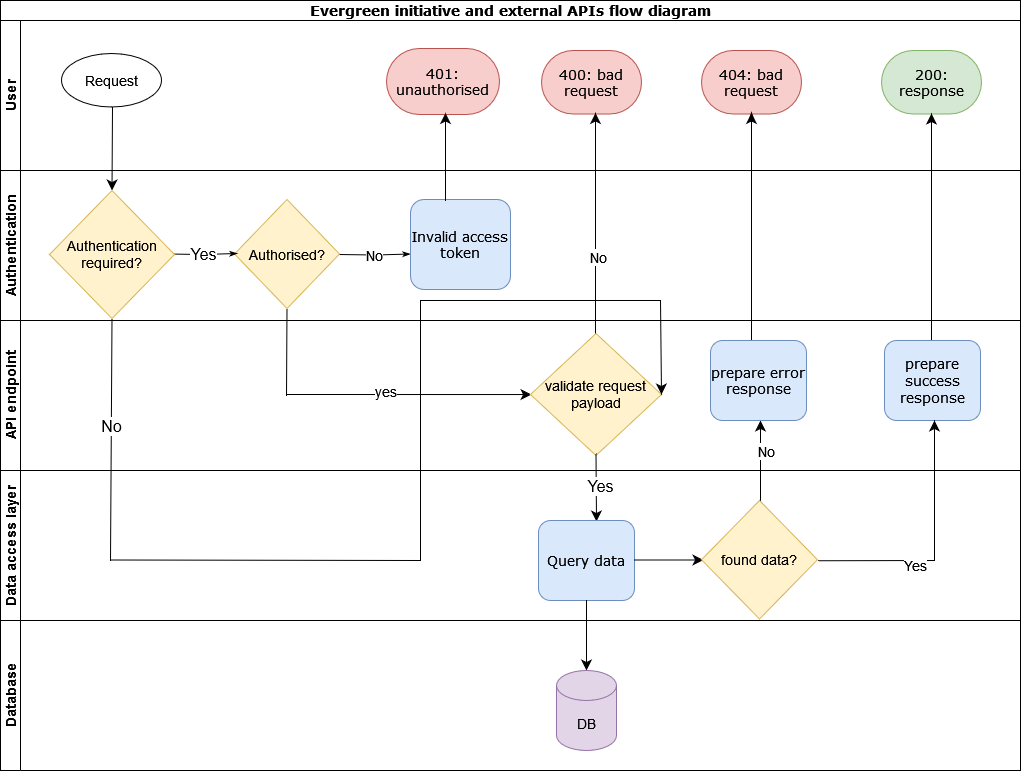

The diagram above was exported from draw.io. Its source (the exported page's mxGraphModel, read from the mxfile embedded in the PNG):
<mxGraphModel dx="1050" dy="627" grid="1" gridSize="10" guides="1" tooltips="1" connect="1" arrows="1" fold="1" page="1" pageScale="1" pageWidth="1100" pageHeight="850" background="none" math="0" shadow="0">
  <root>
    <mxCell id="0" />
    <mxCell id="1" parent="0" />
    <mxCell id="2b4e8129b02d487f-1" value="Evergreen initiative and external APIs flow diagram" style="swimlane;html=1;childLayout=stackLayout;horizontal=1;startSize=20;horizontalStack=0;rounded=0;shadow=0;labelBackgroundColor=none;strokeWidth=1;fontFamily=Verdana;fontSize=14;align=center;" parent="1" vertex="1">
      <mxGeometry x="40" y="20" width="1020" height="470" as="geometry" />
    </mxCell>
    <mxCell id="2b4e8129b02d487f-2" value="User" style="swimlane;html=1;startSize=20;horizontal=0;fontSize=14;" parent="2b4e8129b02d487f-1" vertex="1">
      <mxGeometry y="20" width="1020" height="150" as="geometry" />
    </mxCell>
    <mxCell id="lzQrI5DdafoZe3gUD7Kj-10" value="Request" style="ellipse;whiteSpace=wrap;html=1;fontSize=14;" vertex="1" parent="2b4e8129b02d487f-2">
      <mxGeometry x="61" y="33" width="100" height="53.5" as="geometry" />
    </mxCell>
    <mxCell id="lzQrI5DdafoZe3gUD7Kj-35" value="400: bad request" style="rounded=1;whiteSpace=wrap;html=1;shadow=0;labelBackgroundColor=none;strokeWidth=1;fontFamily=Verdana;fontSize=14;align=center;arcSize=50;fillColor=#f8cecc;strokeColor=#b85450;" vertex="1" parent="2b4e8129b02d487f-2">
      <mxGeometry x="541" y="30" width="100" height="63.5" as="geometry" />
    </mxCell>
    <mxCell id="lzQrI5DdafoZe3gUD7Kj-52" value="404: bad request" style="rounded=1;whiteSpace=wrap;html=1;shadow=0;labelBackgroundColor=none;strokeWidth=1;fontFamily=Verdana;fontSize=14;align=center;arcSize=50;fillColor=#f8cecc;strokeColor=#b85450;" vertex="1" parent="2b4e8129b02d487f-2">
      <mxGeometry x="701" y="30" width="100" height="63.5" as="geometry" />
    </mxCell>
    <mxCell id="lzQrI5DdafoZe3gUD7Kj-51" value="200: response" style="rounded=1;whiteSpace=wrap;html=1;shadow=0;labelBackgroundColor=none;strokeWidth=1;fontFamily=Verdana;fontSize=14;align=center;arcSize=50;fillColor=#d5e8d4;strokeColor=#82b366;" vertex="1" parent="2b4e8129b02d487f-2">
      <mxGeometry x="881" y="30" width="100" height="63.5" as="geometry" />
    </mxCell>
    <mxCell id="lzQrI5DdafoZe3gUD7Kj-53" value="401: unauthorised" style="rounded=1;whiteSpace=wrap;html=1;shadow=0;labelBackgroundColor=none;strokeWidth=1;fontFamily=Verdana;fontSize=14;align=center;arcSize=50;fillColor=#f8cecc;strokeColor=#b85450;" vertex="1" parent="2b4e8129b02d487f-2">
      <mxGeometry x="386" y="28" width="113" height="66" as="geometry" />
    </mxCell>
    <mxCell id="lzQrI5DdafoZe3gUD7Kj-77" value="" style="endArrow=classic;html=1;rounded=0;fontSize=14;startSize=8;endSize=8;curved=1;exitX=0.57;exitY=1.028;exitDx=0;exitDy=0;exitPerimeter=0;" edge="1" parent="2b4e8129b02d487f-2">
      <mxGeometry width="50" height="50" relative="1" as="geometry">
        <mxPoint x="112" y="86.99800000000005" as="sourcePoint" />
        <mxPoint x="111.5" y="170" as="targetPoint" />
      </mxGeometry>
    </mxCell>
    <mxCell id="2b4e8129b02d487f-33" style="edgeStyle=orthogonalEdgeStyle;rounded=0;html=1;labelBackgroundColor=none;startArrow=none;startFill=0;startSize=5;endArrow=classicThin;endFill=1;endSize=5;jettySize=auto;orthogonalLoop=1;strokeWidth=1;fontFamily=Verdana;fontSize=14;" parent="2b4e8129b02d487f-1" edge="1">
      <mxGeometry relative="1" as="geometry">
        <mxPoint x="595" y="380.5" as="sourcePoint" />
        <mxPoint x="595" y="113.5" as="targetPoint" />
      </mxGeometry>
    </mxCell>
    <mxCell id="lzQrI5DdafoZe3gUD7Kj-62" value="No" style="edgeLabel;html=1;align=center;verticalAlign=middle;resizable=0;points=[];fontSize=14;" vertex="1" connectable="0" parent="2b4e8129b02d487f-33">
      <mxGeometry x="-0.0674" y="-2" relative="1" as="geometry">
        <mxPoint y="1" as="offset" />
      </mxGeometry>
    </mxCell>
    <mxCell id="2b4e8129b02d487f-3" value="Authentication" style="swimlane;html=1;startSize=20;horizontal=0;fontSize=14;" parent="2b4e8129b02d487f-1" vertex="1">
      <mxGeometry y="170" width="1020" height="150" as="geometry" />
    </mxCell>
    <mxCell id="2b4e8129b02d487f-26" style="edgeStyle=orthogonalEdgeStyle;rounded=0;html=1;labelBackgroundColor=none;startArrow=none;startFill=0;startSize=5;endArrow=classicThin;endFill=1;endSize=5;jettySize=auto;orthogonalLoop=1;strokeWidth=1;fontFamily=Verdana;fontSize=14;entryX=0.11;entryY=0.617;entryDx=0;entryDy=0;entryPerimeter=0;" parent="2b4e8129b02d487f-3" edge="1">
      <mxGeometry relative="1" as="geometry">
        <mxPoint x="338" y="84" as="sourcePoint" />
        <mxPoint x="410" y="83.52999999999997" as="targetPoint" />
        <Array as="points" />
      </mxGeometry>
    </mxCell>
    <mxCell id="lzQrI5DdafoZe3gUD7Kj-58" value="No" style="edgeLabel;html=1;align=center;verticalAlign=middle;resizable=0;points=[];fontSize=14;" vertex="1" connectable="0" parent="2b4e8129b02d487f-26">
      <mxGeometry x="-0.1818" y="-1" relative="1" as="geometry">
        <mxPoint x="6" y="-1" as="offset" />
      </mxGeometry>
    </mxCell>
    <mxCell id="lzQrI5DdafoZe3gUD7Kj-12" value="Authorised?" style="rhombus;whiteSpace=wrap;html=1;fontSize=14;fillColor=#fff2cc;strokeColor=#d6b656;" vertex="1" parent="2b4e8129b02d487f-3">
      <mxGeometry x="234" y="29" width="105" height="109" as="geometry" />
    </mxCell>
    <mxCell id="lzQrI5DdafoZe3gUD7Kj-17" value="Invalid access token" style="rounded=1;whiteSpace=wrap;html=1;shadow=0;labelBackgroundColor=none;strokeWidth=1;fontFamily=Verdana;fontSize=14;align=center;fillColor=#dae8fc;strokeColor=#6c8ebf;" vertex="1" parent="2b4e8129b02d487f-3">
      <mxGeometry x="410" y="29" width="100" height="90" as="geometry" />
    </mxCell>
    <mxCell id="lzQrI5DdafoZe3gUD7Kj-19" value="" style="endArrow=classic;html=1;rounded=0;fontSize=14;startSize=8;endSize=8;curved=1;entryX=0.5;entryY=1;entryDx=0;entryDy=0;exitX=0.35;exitY=0.022;exitDx=0;exitDy=0;exitPerimeter=0;" edge="1" parent="2b4e8129b02d487f-3">
      <mxGeometry width="50" height="50" relative="1" as="geometry">
        <mxPoint x="445" y="29.980000000000018" as="sourcePoint" />
        <mxPoint x="445" y="-57.5" as="targetPoint" />
      </mxGeometry>
    </mxCell>
    <mxCell id="lzQrI5DdafoZe3gUD7Kj-40" style="edgeStyle=orthogonalEdgeStyle;rounded=0;html=1;labelBackgroundColor=none;startArrow=none;startFill=0;startSize=5;endArrow=classicThin;endFill=1;endSize=5;jettySize=auto;orthogonalLoop=1;strokeWidth=1;fontFamily=Verdana;fontSize=14;" edge="1" parent="2b4e8129b02d487f-3">
      <mxGeometry relative="1" as="geometry">
        <mxPoint x="751" y="208.5" as="sourcePoint" />
        <mxPoint x="751" y="-58.5" as="targetPoint" />
      </mxGeometry>
    </mxCell>
    <mxCell id="lzQrI5DdafoZe3gUD7Kj-41" style="edgeStyle=orthogonalEdgeStyle;rounded=0;html=1;labelBackgroundColor=none;startArrow=none;startFill=0;startSize=5;endArrow=classicThin;endFill=1;endSize=5;jettySize=auto;orthogonalLoop=1;strokeWidth=1;fontFamily=Verdana;fontSize=14;" edge="1" parent="2b4e8129b02d487f-3">
      <mxGeometry relative="1" as="geometry">
        <mxPoint x="931" y="211.5" as="sourcePoint" />
        <mxPoint x="931" y="-55.5" as="targetPoint" />
      </mxGeometry>
    </mxCell>
    <mxCell id="lzQrI5DdafoZe3gUD7Kj-55" value="" style="endArrow=classic;html=1;rounded=0;fontSize=14;startSize=8;endSize=8;curved=1;entryX=0.5;entryY=1;entryDx=0;entryDy=0;" edge="1" parent="2b4e8129b02d487f-3">
      <mxGeometry width="50" height="50" relative="1" as="geometry">
        <mxPoint x="751" y="49" as="sourcePoint" />
        <mxPoint x="751" y="-57.5" as="targetPoint" />
      </mxGeometry>
    </mxCell>
    <mxCell id="lzQrI5DdafoZe3gUD7Kj-56" value="" style="endArrow=classic;html=1;rounded=0;fontSize=14;startSize=8;endSize=8;curved=1;entryX=0.5;entryY=1;entryDx=0;entryDy=0;" edge="1" parent="2b4e8129b02d487f-3">
      <mxGeometry width="50" height="50" relative="1" as="geometry">
        <mxPoint x="931" y="49.5" as="sourcePoint" />
        <mxPoint x="931" y="-57" as="targetPoint" />
      </mxGeometry>
    </mxCell>
    <mxCell id="lzQrI5DdafoZe3gUD7Kj-68" style="edgeStyle=orthogonalEdgeStyle;rounded=0;html=1;labelBackgroundColor=none;startArrow=none;startFill=0;startSize=5;endArrow=classicThin;endFill=1;endSize=5;jettySize=auto;orthogonalLoop=1;strokeWidth=1;fontFamily=Verdana;fontSize=14;entryX=0.11;entryY=0.617;entryDx=0;entryDy=0;entryPerimeter=0;" edge="1" parent="2b4e8129b02d487f-3">
      <mxGeometry relative="1" as="geometry">
        <mxPoint x="165" y="83.47000000000003" as="sourcePoint" />
        <mxPoint x="237" y="83" as="targetPoint" />
        <Array as="points" />
      </mxGeometry>
    </mxCell>
    <mxCell id="lzQrI5DdafoZe3gUD7Kj-69" value="No" style="edgeLabel;html=1;align=center;verticalAlign=middle;resizable=0;points=[];fontSize=14;" vertex="1" connectable="0" parent="lzQrI5DdafoZe3gUD7Kj-68">
      <mxGeometry x="-0.1818" y="-1" relative="1" as="geometry">
        <mxPoint x="6" y="-1" as="offset" />
      </mxGeometry>
    </mxCell>
    <mxCell id="lzQrI5DdafoZe3gUD7Kj-70" value="Yes" style="edgeLabel;html=1;align=center;verticalAlign=middle;resizable=0;points=[];fontSize=16;" vertex="1" connectable="0" parent="lzQrI5DdafoZe3gUD7Kj-68">
      <mxGeometry x="0.0347" relative="1" as="geometry">
        <mxPoint as="offset" />
      </mxGeometry>
    </mxCell>
    <mxCell id="lzQrI5DdafoZe3gUD7Kj-67" value="Authentication required?" style="rhombus;whiteSpace=wrap;html=1;fontSize=14;fillColor=#fff2cc;strokeColor=#d6b656;" vertex="1" parent="2b4e8129b02d487f-3">
      <mxGeometry x="49" y="20" width="125" height="128" as="geometry" />
    </mxCell>
    <mxCell id="2b4e8129b02d487f-4" value="API endpoint" style="swimlane;html=1;startSize=20;horizontal=0;fontSize=14;" parent="2b4e8129b02d487f-1" vertex="1">
      <mxGeometry y="320" width="1020" height="150" as="geometry">
        <mxRectangle y="320" width="680" height="30" as="alternateBounds" />
      </mxGeometry>
    </mxCell>
    <mxCell id="lzQrI5DdafoZe3gUD7Kj-16" value="" style="endArrow=none;html=1;rounded=0;fontSize=14;startSize=8;endSize=8;curved=1;entryX=0.5;entryY=1;entryDx=0;entryDy=0;" edge="1" parent="2b4e8129b02d487f-4" target="lzQrI5DdafoZe3gUD7Kj-12">
      <mxGeometry width="50" height="50" relative="1" as="geometry">
        <mxPoint x="286" y="75" as="sourcePoint" />
        <mxPoint x="286" y="10" as="targetPoint" />
      </mxGeometry>
    </mxCell>
    <mxCell id="lzQrI5DdafoZe3gUD7Kj-20" value="" style="endArrow=classic;html=1;rounded=0;fontSize=14;startSize=8;endSize=8;curved=1;entryX=0.069;entryY=0.496;entryDx=0;entryDy=0;entryPerimeter=0;" edge="1" parent="2b4e8129b02d487f-4">
      <mxGeometry width="50" height="50" relative="1" as="geometry">
        <mxPoint x="286" y="74" as="sourcePoint" />
        <mxPoint x="531.0039999999999" y="74.03999999999996" as="targetPoint" />
      </mxGeometry>
    </mxCell>
    <mxCell id="lzQrI5DdafoZe3gUD7Kj-61" value="yes" style="edgeLabel;html=1;align=center;verticalAlign=middle;resizable=0;points=[];fontSize=14;" vertex="1" connectable="0" parent="lzQrI5DdafoZe3gUD7Kj-20">
      <mxGeometry x="-0.2" y="4" relative="1" as="geometry">
        <mxPoint as="offset" />
      </mxGeometry>
    </mxCell>
    <mxCell id="lzQrI5DdafoZe3gUD7Kj-21" value="validate request payload" style="rhombus;whiteSpace=wrap;html=1;fontSize=14;fillColor=#fff2cc;strokeColor=#d6b656;" vertex="1" parent="2b4e8129b02d487f-4">
      <mxGeometry x="530" y="13" width="131" height="122" as="geometry" />
    </mxCell>
    <mxCell id="lzQrI5DdafoZe3gUD7Kj-29" value="" style="endArrow=classic;html=1;rounded=0;fontSize=14;startSize=8;endSize=8;curved=1;" edge="1" parent="2b4e8129b02d487f-4">
      <mxGeometry width="50" height="50" relative="1" as="geometry">
        <mxPoint x="760" y="184" as="sourcePoint" />
        <mxPoint x="760" y="100" as="targetPoint" />
      </mxGeometry>
    </mxCell>
    <mxCell id="lzQrI5DdafoZe3gUD7Kj-65" value="No" style="edgeLabel;html=1;align=center;verticalAlign=middle;resizable=0;points=[];fontSize=14;" vertex="1" connectable="0" parent="lzQrI5DdafoZe3gUD7Kj-29">
      <mxGeometry x="0.2857" y="-5" relative="1" as="geometry">
        <mxPoint as="offset" />
      </mxGeometry>
    </mxCell>
    <mxCell id="lzQrI5DdafoZe3gUD7Kj-30" value="prepare error response" style="rounded=1;whiteSpace=wrap;html=1;shadow=0;labelBackgroundColor=none;strokeWidth=1;fontFamily=Verdana;fontSize=14;align=center;fillColor=#dae8fc;strokeColor=#6c8ebf;" vertex="1" parent="2b4e8129b02d487f-4">
      <mxGeometry x="710" y="20" width="96" height="80" as="geometry" />
    </mxCell>
    <mxCell id="lzQrI5DdafoZe3gUD7Kj-32" value="prepare success response" style="rounded=1;whiteSpace=wrap;html=1;shadow=0;labelBackgroundColor=none;strokeWidth=1;fontFamily=Verdana;fontSize=14;align=center;fillColor=#dae8fc;strokeColor=#6c8ebf;" vertex="1" parent="2b4e8129b02d487f-4">
      <mxGeometry x="884" y="20" width="96" height="80" as="geometry" />
    </mxCell>
    <mxCell id="lzQrI5DdafoZe3gUD7Kj-73" value="" style="endArrow=none;html=1;rounded=0;fontSize=14;startSize=8;endSize=8;curved=1;entryX=0.5;entryY=1;entryDx=0;entryDy=0;" edge="1" parent="2b4e8129b02d487f-4" target="lzQrI5DdafoZe3gUD7Kj-67">
      <mxGeometry width="50" height="50" relative="1" as="geometry">
        <mxPoint x="110" y="240" as="sourcePoint" />
        <mxPoint x="111" as="targetPoint" />
      </mxGeometry>
    </mxCell>
    <mxCell id="lzQrI5DdafoZe3gUD7Kj-74" value="No" style="edgeLabel;html=1;align=center;verticalAlign=middle;resizable=0;points=[];fontSize=16;" vertex="1" connectable="0" parent="lzQrI5DdafoZe3gUD7Kj-73">
      <mxGeometry x="0.1146" relative="1" as="geometry">
        <mxPoint as="offset" />
      </mxGeometry>
    </mxCell>
    <mxCell id="lzQrI5DdafoZe3gUD7Kj-80" value="" style="endArrow=classic;html=1;rounded=0;fontSize=14;startSize=8;endSize=8;curved=1;" edge="1" parent="2b4e8129b02d487f-4">
      <mxGeometry width="50" height="50" relative="1" as="geometry">
        <mxPoint x="660" y="-20" as="sourcePoint" />
        <mxPoint x="661" y="74" as="targetPoint" />
      </mxGeometry>
    </mxCell>
    <mxCell id="lzQrI5DdafoZe3gUD7Kj-2" value="Data access layer" style="swimlane;html=1;startSize=20;horizontal=0;fontSize=14;" vertex="1" parent="1">
      <mxGeometry x="40" y="490" width="1020" height="150" as="geometry">
        <mxRectangle y="320" width="680" height="30" as="alternateBounds" />
      </mxGeometry>
    </mxCell>
    <mxCell id="lzQrI5DdafoZe3gUD7Kj-24" value="" style="endArrow=classic;html=1;rounded=0;fontSize=14;startSize=8;endSize=8;curved=1;" edge="1" parent="lzQrI5DdafoZe3gUD7Kj-2">
      <mxGeometry width="50" height="50" relative="1" as="geometry">
        <mxPoint x="595.5" y="-17" as="sourcePoint" />
        <mxPoint x="596" y="51" as="targetPoint" />
      </mxGeometry>
    </mxCell>
    <mxCell id="lzQrI5DdafoZe3gUD7Kj-75" value="Yes" style="edgeLabel;html=1;align=center;verticalAlign=middle;resizable=0;points=[];fontSize=16;" vertex="1" connectable="0" parent="lzQrI5DdafoZe3gUD7Kj-24">
      <mxGeometry x="-0.0285" y="4" relative="1" as="geometry">
        <mxPoint as="offset" />
      </mxGeometry>
    </mxCell>
    <mxCell id="lzQrI5DdafoZe3gUD7Kj-26" value="Query data" style="rounded=1;whiteSpace=wrap;html=1;shadow=0;labelBackgroundColor=none;strokeWidth=1;fontFamily=Verdana;fontSize=14;align=center;fillColor=#dae8fc;strokeColor=#6c8ebf;" vertex="1" parent="lzQrI5DdafoZe3gUD7Kj-2">
      <mxGeometry x="538" y="50" width="96" height="80" as="geometry" />
    </mxCell>
    <mxCell id="lzQrI5DdafoZe3gUD7Kj-27" value="" style="endArrow=classic;html=1;rounded=0;fontSize=14;startSize=8;endSize=8;curved=1;" edge="1" parent="lzQrI5DdafoZe3gUD7Kj-2">
      <mxGeometry width="50" height="50" relative="1" as="geometry">
        <mxPoint x="634" y="89.5" as="sourcePoint" />
        <mxPoint x="703" y="89.5" as="targetPoint" />
      </mxGeometry>
    </mxCell>
    <mxCell id="lzQrI5DdafoZe3gUD7Kj-28" value="found data?" style="rhombus;whiteSpace=wrap;html=1;fontSize=14;fillColor=#fff2cc;strokeColor=#d6b656;" vertex="1" parent="lzQrI5DdafoZe3gUD7Kj-2">
      <mxGeometry x="701" y="30" width="116" height="118.5" as="geometry" />
    </mxCell>
    <mxCell id="lzQrI5DdafoZe3gUD7Kj-33" value="" style="endArrow=classic;html=1;rounded=0;fontSize=14;startSize=8;endSize=8;curved=1;" edge="1" parent="lzQrI5DdafoZe3gUD7Kj-2">
      <mxGeometry width="50" height="50" relative="1" as="geometry">
        <mxPoint x="934" y="90" as="sourcePoint" />
        <mxPoint x="934" y="-50" as="targetPoint" />
      </mxGeometry>
    </mxCell>
    <mxCell id="lzQrI5DdafoZe3gUD7Kj-34" value="" style="endArrow=none;html=1;rounded=0;fontSize=14;startSize=8;endSize=8;curved=1;" edge="1" parent="lzQrI5DdafoZe3gUD7Kj-2">
      <mxGeometry width="50" height="50" relative="1" as="geometry">
        <mxPoint x="818" y="90.25" as="sourcePoint" />
        <mxPoint x="934" y="90" as="targetPoint" />
      </mxGeometry>
    </mxCell>
    <mxCell id="lzQrI5DdafoZe3gUD7Kj-66" value="Yes" style="edgeLabel;html=1;align=center;verticalAlign=middle;resizable=0;points=[];fontSize=14;" vertex="1" connectable="0" parent="lzQrI5DdafoZe3gUD7Kj-34">
      <mxGeometry x="0.655" y="-4" relative="1" as="geometry">
        <mxPoint as="offset" />
      </mxGeometry>
    </mxCell>
    <mxCell id="lzQrI5DdafoZe3gUD7Kj-78" value="" style="endArrow=none;html=1;rounded=0;fontSize=14;startSize=8;endSize=8;curved=1;" edge="1" parent="lzQrI5DdafoZe3gUD7Kj-2">
      <mxGeometry width="50" height="50" relative="1" as="geometry">
        <mxPoint x="110" y="89.5" as="sourcePoint" />
        <mxPoint x="420" y="90" as="targetPoint" />
      </mxGeometry>
    </mxCell>
    <mxCell id="lzQrI5DdafoZe3gUD7Kj-79" value="" style="endArrow=none;html=1;rounded=0;fontSize=14;startSize=8;endSize=8;curved=1;" edge="1" parent="lzQrI5DdafoZe3gUD7Kj-2">
      <mxGeometry width="50" height="50" relative="1" as="geometry">
        <mxPoint x="420" y="90" as="sourcePoint" />
        <mxPoint x="420" y="-170" as="targetPoint" />
      </mxGeometry>
    </mxCell>
    <mxCell id="lzQrI5DdafoZe3gUD7Kj-43" value="Database" style="swimlane;html=1;startSize=20;horizontal=0;fontSize=14;" vertex="1" parent="1">
      <mxGeometry x="40" y="640" width="1020" height="150" as="geometry">
        <mxRectangle y="320" width="680" height="30" as="alternateBounds" />
      </mxGeometry>
    </mxCell>
    <mxCell id="lzQrI5DdafoZe3gUD7Kj-44" value="" style="endArrow=classic;html=1;rounded=0;fontSize=14;startSize=8;endSize=8;curved=1;exitX=0.5;exitY=1;exitDx=0;exitDy=0;" edge="1" parent="lzQrI5DdafoZe3gUD7Kj-43" source="lzQrI5DdafoZe3gUD7Kj-26">
      <mxGeometry width="50" height="50" relative="1" as="geometry">
        <mxPoint x="585.5" y="-18" as="sourcePoint" />
        <mxPoint x="586" y="50" as="targetPoint" />
      </mxGeometry>
    </mxCell>
    <mxCell id="lzQrI5DdafoZe3gUD7Kj-50" value="DB" style="shape=cylinder3;whiteSpace=wrap;html=1;boundedLbl=1;backgroundOutline=1;size=15;fontSize=14;fillColor=#e1d5e7;strokeColor=#9673a6;" vertex="1" parent="lzQrI5DdafoZe3gUD7Kj-43">
      <mxGeometry x="556" y="50" width="60" height="80" as="geometry" />
    </mxCell>
    <mxCell id="lzQrI5DdafoZe3gUD7Kj-54" value="" style="endArrow=classic;html=1;rounded=0;fontSize=14;startSize=8;endSize=8;curved=1;entryX=0.5;entryY=1;entryDx=0;entryDy=0;" edge="1" parent="1">
      <mxGeometry width="50" height="50" relative="1" as="geometry">
        <mxPoint x="635" y="239" as="sourcePoint" />
        <mxPoint x="635" y="132.5" as="targetPoint" />
      </mxGeometry>
    </mxCell>
    <mxCell id="lzQrI5DdafoZe3gUD7Kj-83" value="" style="endArrow=none;html=1;rounded=0;fontSize=14;startSize=8;endSize=8;curved=1;" edge="1" parent="1">
      <mxGeometry width="50" height="50" relative="1" as="geometry">
        <mxPoint x="460" y="320" as="sourcePoint" />
        <mxPoint x="700" y="320" as="targetPoint" />
      </mxGeometry>
    </mxCell>
  </root>
</mxGraphModel>